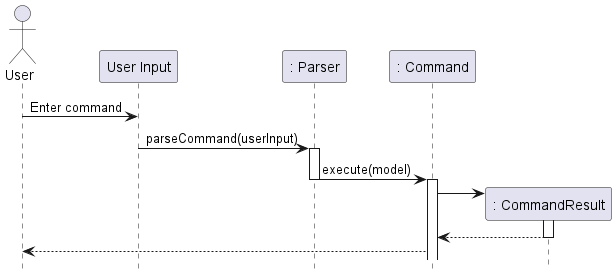

The diagram above was rendered by PlantUML. Its source (embedded in the PNG):
@startuml
hide footbox
actor User
participant "User Input" as UserInput
participant ": Parser" as Parser
participant ": Command" as Command
participant ": CommandResult" as CommandResult


User -> UserInput: Enter command
UserInput -> Parser: parseCommand(userInput)
activate Parser
Parser -> Command: execute(model)
deactivate Parser
activate Command
Create CommandResult
Command -> CommandResult
activate CommandResult
CommandResult --> Command
deactivate CommandResult
Command --> User




@enduml